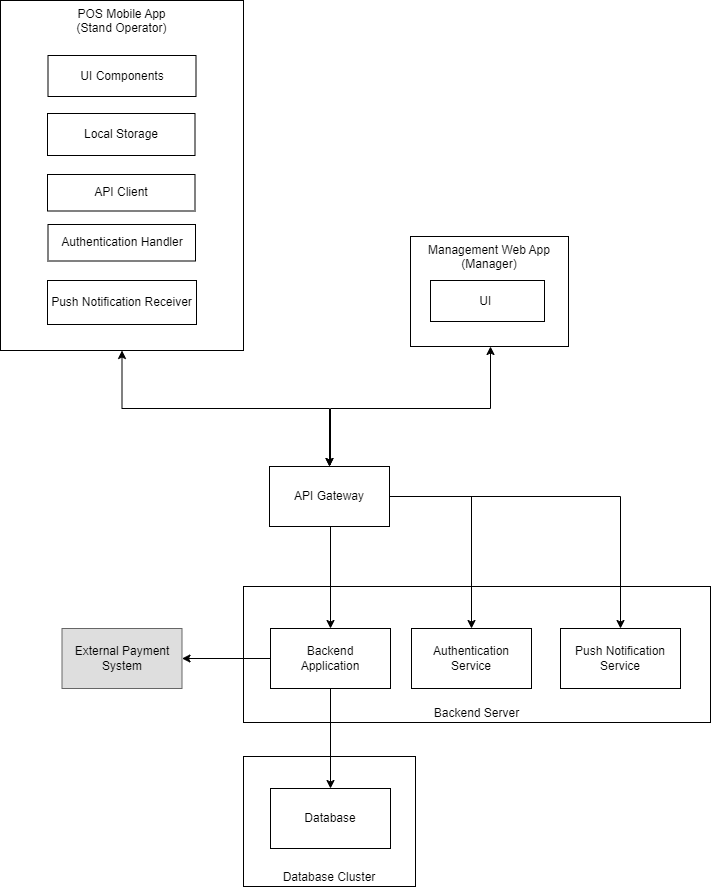

The diagram above was exported from draw.io. Its source (the exported page's mxGraphModel, read from the mxfile embedded in the PNG):
<mxGraphModel dx="2140" dy="-479" grid="1" gridSize="10" guides="1" tooltips="1" connect="1" arrows="1" fold="1" page="1" pageScale="1" pageWidth="850" pageHeight="1100" math="0" shadow="0">
  <root>
    <mxCell id="0" />
    <mxCell id="1" parent="0" />
    <mxCell id="UwTI9t7iSnRuxCFTPNVS-1" value="Database Cluster" style="rounded=0;whiteSpace=wrap;html=1;verticalAlign=bottom;align=center;" vertex="1" parent="1">
      <mxGeometry x="-487" y="2090" width="172" height="130" as="geometry" />
    </mxCell>
    <mxCell id="UwTI9t7iSnRuxCFTPNVS-2" style="edgeStyle=orthogonalEdgeStyle;rounded=0;orthogonalLoop=1;jettySize=auto;html=1;startArrow=classic;startFill=1;exitX=0.5;exitY=1;exitDx=0;exitDy=0;" edge="1" parent="1" source="UwTI9t7iSnRuxCFTPNVS-3" target="UwTI9t7iSnRuxCFTPNVS-6">
      <mxGeometry relative="1" as="geometry" />
    </mxCell>
    <mxCell id="UwTI9t7iSnRuxCFTPNVS-3" value="POS Mobile App&lt;br&gt;(Stand Operator)&lt;div&gt;&lt;br&gt;&lt;/div&gt;" style="rounded=0;whiteSpace=wrap;html=1;horizontal=1;verticalAlign=top;" vertex="1" parent="1">
      <mxGeometry x="-730" y="1334" width="243" height="350" as="geometry" />
    </mxCell>
    <mxCell id="UwTI9t7iSnRuxCFTPNVS-4" style="edgeStyle=orthogonalEdgeStyle;rounded=0;orthogonalLoop=1;jettySize=auto;html=1;startArrow=classic;startFill=1;entryX=0.5;entryY=0;entryDx=0;entryDy=0;" edge="1" parent="1" source="UwTI9t7iSnRuxCFTPNVS-5" target="UwTI9t7iSnRuxCFTPNVS-6">
      <mxGeometry relative="1" as="geometry">
        <mxPoint x="-426.79998779296875" y="1798.2000427246094" as="targetPoint" />
        <Array as="points">
          <mxPoint x="-240" y="1742" />
          <mxPoint x="-400" y="1742" />
          <mxPoint x="-400" y="1798" />
          <mxPoint x="-401" y="1798" />
        </Array>
      </mxGeometry>
    </mxCell>
    <mxCell id="UwTI9t7iSnRuxCFTPNVS-5" value="Management Web App&lt;br&gt;(Manager)&lt;div&gt;&lt;br&gt;&lt;/div&gt;" style="rounded=0;whiteSpace=wrap;html=1;horizontal=1;verticalAlign=top;" vertex="1" parent="1">
      <mxGeometry x="-320" y="1570" width="158" height="110" as="geometry" />
    </mxCell>
    <mxCell id="UwTI9t7iSnRuxCFTPNVS-6" value="API Gateway" style="rounded=0;whiteSpace=wrap;html=1;" vertex="1" parent="1">
      <mxGeometry x="-461" y="1800" width="120" height="60" as="geometry" />
    </mxCell>
    <mxCell id="UwTI9t7iSnRuxCFTPNVS-7" value="Backend Server" style="rounded=0;whiteSpace=wrap;html=1;verticalAlign=bottom;" vertex="1" parent="1">
      <mxGeometry x="-487" y="1920" width="467" height="136" as="geometry" />
    </mxCell>
    <mxCell id="UwTI9t7iSnRuxCFTPNVS-8" value="Database" style="rounded=0;whiteSpace=wrap;html=1;" vertex="1" parent="1">
      <mxGeometry x="-460" y="2122" width="120" height="60" as="geometry" />
    </mxCell>
    <mxCell id="UwTI9t7iSnRuxCFTPNVS-9" value="External Payment System" style="rounded=0;whiteSpace=wrap;html=1;fillColor=#DEDEDE;gradientColor=none;strokeColor=#666666;gradientDirection=radial;" vertex="1" parent="1">
      <mxGeometry x="-668.5" y="1962" width="120" height="60" as="geometry" />
    </mxCell>
    <mxCell id="UwTI9t7iSnRuxCFTPNVS-10" value="Push Notification Receiver&lt;span class=&quot;hljs-operator&quot;&gt;&lt;/span&gt;" style="rounded=0;whiteSpace=wrap;html=1;" vertex="1" parent="1">
      <mxGeometry x="-683" y="1614" width="149" height="44" as="geometry" />
    </mxCell>
    <mxCell id="UwTI9t7iSnRuxCFTPNVS-11" value="UI Components&lt;span class=&quot;hljs-operator&quot;&gt;&lt;/span&gt;" style="rounded=0;whiteSpace=wrap;html=1;" vertex="1" parent="1">
      <mxGeometry x="-682.5" y="1389" width="148" height="41" as="geometry" />
    </mxCell>
    <mxCell id="UwTI9t7iSnRuxCFTPNVS-12" value="API Client&lt;span class=&quot;hljs-operator&quot;&gt;&lt;/span&gt;" style="rounded=0;whiteSpace=wrap;html=1;" vertex="1" parent="1">
      <mxGeometry x="-683" y="1508" width="147.5" height="36.5" as="geometry" />
    </mxCell>
    <mxCell id="UwTI9t7iSnRuxCFTPNVS-13" value="Local Storage" style="rounded=0;whiteSpace=wrap;html=1;" vertex="1" parent="1">
      <mxGeometry x="-683" y="1447" width="147.5" height="42" as="geometry" />
    </mxCell>
    <mxCell id="UwTI9t7iSnRuxCFTPNVS-14" value="Authentication Handler&lt;span class=&quot;hljs-operator&quot;&gt;&lt;/span&gt;" style="rounded=0;whiteSpace=wrap;html=1;" vertex="1" parent="1">
      <mxGeometry x="-682.5" y="1558" width="147.5" height="36.5" as="geometry" />
    </mxCell>
    <mxCell id="UwTI9t7iSnRuxCFTPNVS-15" value="UI&amp;nbsp;&lt;span class=&quot;hljs-operator&quot;&gt;&lt;/span&gt;" style="rounded=0;whiteSpace=wrap;html=1;" vertex="1" parent="1">
      <mxGeometry x="-300" y="1614" width="114" height="41" as="geometry" />
    </mxCell>
    <mxCell id="UwTI9t7iSnRuxCFTPNVS-16" style="edgeStyle=orthogonalEdgeStyle;rounded=0;orthogonalLoop=1;jettySize=auto;html=1;" edge="1" parent="1" source="UwTI9t7iSnRuxCFTPNVS-18" target="UwTI9t7iSnRuxCFTPNVS-8">
      <mxGeometry relative="1" as="geometry" />
    </mxCell>
    <mxCell id="UwTI9t7iSnRuxCFTPNVS-17" style="edgeStyle=orthogonalEdgeStyle;rounded=0;orthogonalLoop=1;jettySize=auto;html=1;" edge="1" parent="1" source="UwTI9t7iSnRuxCFTPNVS-18" target="UwTI9t7iSnRuxCFTPNVS-9">
      <mxGeometry relative="1" as="geometry" />
    </mxCell>
    <mxCell id="UwTI9t7iSnRuxCFTPNVS-18" value="Backend&lt;br&gt;Application" style="rounded=0;whiteSpace=wrap;html=1;" vertex="1" parent="1">
      <mxGeometry x="-460" y="1962" width="120" height="60" as="geometry" />
    </mxCell>
    <mxCell id="UwTI9t7iSnRuxCFTPNVS-19" value="Authentication&lt;br&gt;Service" style="rounded=0;whiteSpace=wrap;html=1;" vertex="1" parent="1">
      <mxGeometry x="-319" y="1962" width="120" height="60" as="geometry" />
    </mxCell>
    <mxCell id="UwTI9t7iSnRuxCFTPNVS-20" value="Push Notification Service" style="rounded=0;whiteSpace=wrap;html=1;" vertex="1" parent="1">
      <mxGeometry x="-170" y="1962" width="120" height="60" as="geometry" />
    </mxCell>
    <mxCell id="UwTI9t7iSnRuxCFTPNVS-21" style="rounded=0;orthogonalLoop=1;jettySize=auto;html=1;entryX=0.5;entryY=0;entryDx=0;entryDy=0;" edge="1" parent="1" target="UwTI9t7iSnRuxCFTPNVS-18">
      <mxGeometry relative="1" as="geometry">
        <mxPoint x="-400" y="1860" as="sourcePoint" />
      </mxGeometry>
    </mxCell>
    <mxCell id="UwTI9t7iSnRuxCFTPNVS-22" style="edgeStyle=orthogonalEdgeStyle;rounded=0;orthogonalLoop=1;jettySize=auto;html=1;" edge="1" parent="1" source="UwTI9t7iSnRuxCFTPNVS-6" target="UwTI9t7iSnRuxCFTPNVS-20">
      <mxGeometry relative="1" as="geometry" />
    </mxCell>
    <mxCell id="UwTI9t7iSnRuxCFTPNVS-23" style="edgeStyle=orthogonalEdgeStyle;rounded=0;orthogonalLoop=1;jettySize=auto;html=1;" edge="1" parent="1" source="UwTI9t7iSnRuxCFTPNVS-6" target="UwTI9t7iSnRuxCFTPNVS-19">
      <mxGeometry relative="1" as="geometry" />
    </mxCell>
  </root>
</mxGraphModel>